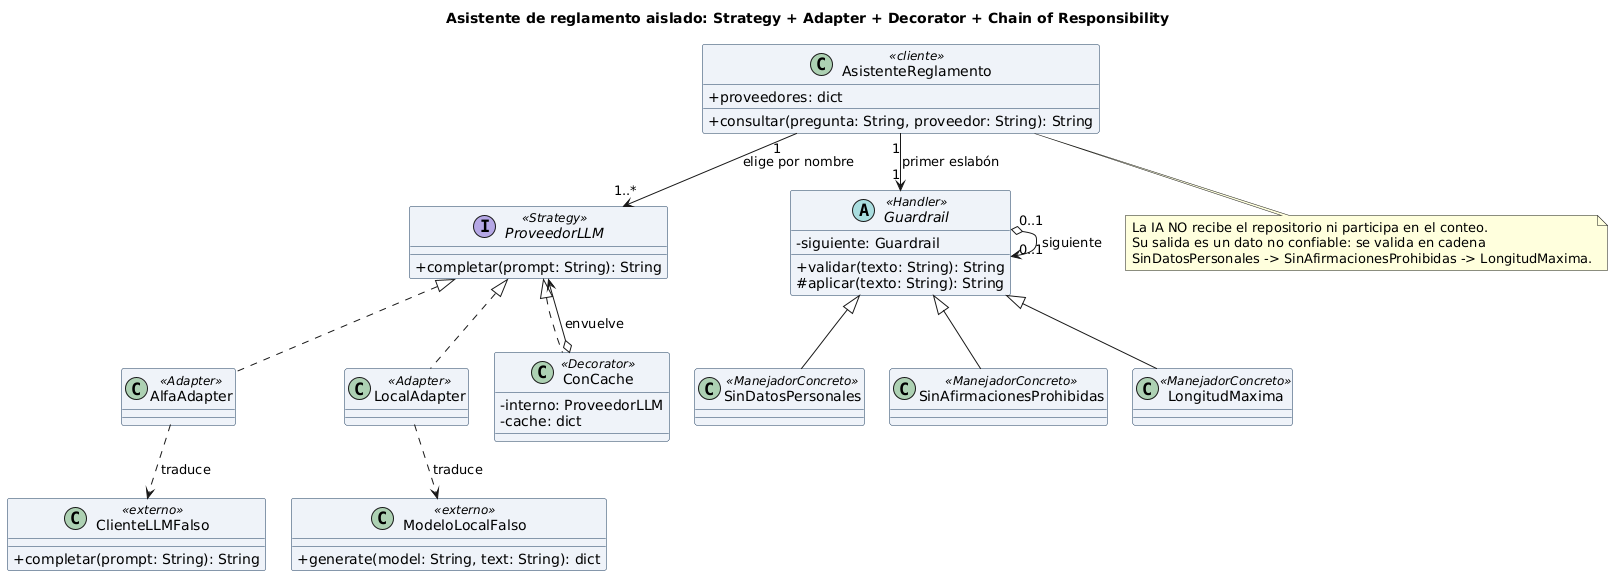

The diagram above was rendered by PlantUML. Its source (embedded in the PNG):
@startuml
skinparam classAttributeIconSize 0
skinparam shadowing false
skinparam defaultFontName Arial
skinparam classBackgroundColor #EEF2F8
skinparam classBorderColor #1A3A5C
skinparam nodesep 25
skinparam ranksep 40
title Asistente de reglamento aislado: Strategy + Adapter + Decorator + Chain of Responsibility
class AsistenteReglamento <<cliente>> {
  + proveedores: dict
  + consultar(pregunta: String, proveedor: String): String
}
interface ProveedorLLM <<Strategy>> {
  + completar(prompt: String): String
}
class AlfaAdapter <<Adapter>>
class LocalAdapter <<Adapter>>
class ConCache <<Decorator>> {
  - interno: ProveedorLLM
  - cache: dict
}
class ClienteLLMFalso <<externo>> {
  + completar(prompt: String): String
}
class ModeloLocalFalso <<externo>> {
  + generate(model: String, text: String): dict
}
abstract class Guardrail <<Handler>> {
  - siguiente: Guardrail
  + validar(texto: String): String
  # aplicar(texto: String): String
}
class SinDatosPersonales <<ManejadorConcreto>>
class SinAfirmacionesProhibidas <<ManejadorConcreto>>
class LongitudMaxima <<ManejadorConcreto>>
AsistenteReglamento "1" --> "1..*" ProveedorLLM : elige por nombre
AsistenteReglamento "1" --> "1" Guardrail : primer eslabón
ProveedorLLM <|.. AlfaAdapter
ProveedorLLM <|.. LocalAdapter
ProveedorLLM <|.. ConCache
ConCache o--> ProveedorLLM : envuelve
AlfaAdapter ..> ClienteLLMFalso : traduce
LocalAdapter ..> ModeloLocalFalso : traduce
Guardrail "0..1" o--> "0..1" Guardrail : siguiente
Guardrail <|-- SinDatosPersonales
Guardrail <|-- SinAfirmacionesProhibidas
Guardrail <|-- LongitudMaxima
note bottom of AsistenteReglamento
  La IA NO recibe el repositorio ni participa en el conteo.
  Su salida es un dato no confiable: se valida en cadena
  SinDatosPersonales -> SinAfirmacionesProhibidas -> LongitudMaxima.
end note
@enduml